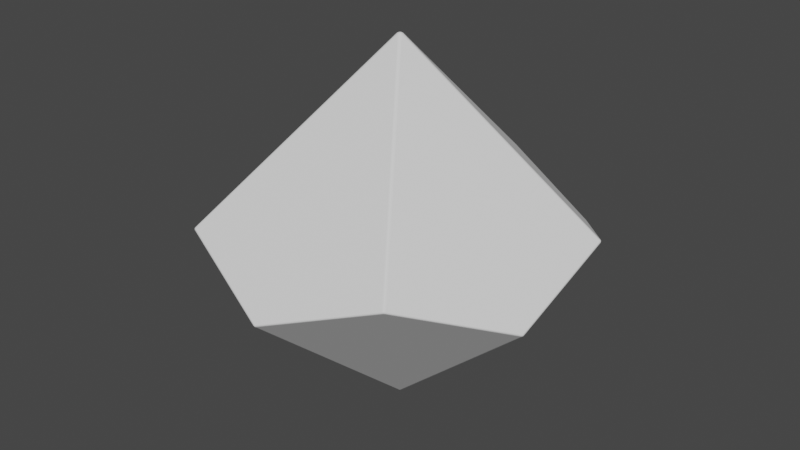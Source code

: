 # Source: dice-d10.blend  (saved by Blender 2.83.19; exported with 4.5.12 LTS)
import bpy
from mathutils import Matrix  # noqa: F401  (used for matrix-valued properties, if any)

bpy.ops.wm.read_factory_settings(use_empty=True)
scene = bpy.context.scene
scene.name = 'Scene'

# ---- collections
col_collection = bpy.data.collections.new('Collection'); scene.collection.children.link(col_collection)

# ---- world
world_world = bpy.data.worlds.new('World'); scene.world = world_world
world_world.use_nodes = True; world_world.node_tree.nodes.clear()
_N = world_world.node_tree.nodes; _L = world_world.node_tree.links
n0 = _N.new('ShaderNodeOutputWorld'); n0.name = 'World Output'; n0.location = (300, 300)
n1 = _N.new('ShaderNodeBackground'); n1.name = 'Background'; n1.location = (10, 300)
n1.inputs[0].default_value = (0.05088, 0.05088, 0.05088, 1.0)
_L.new(n1.outputs[0], n0.inputs[0])
n0.is_active_output = True
world_world.color = (0.05088, 0.05088, 0.05088)
world_world.use_sun_shadow = False
world_world.sun_shadow_jitter_overblur = 0.0

# ---- meshes
me_cone_002 = bpy.data.meshes.new('Cone.002')
me_cone_002.from_pydata([(0.009006, -0.0124, -0.9832), (-0.009006, -0.0124, -0.9832), (-0.01457, 0.004735, -0.9832), (-1.863e-09, 0.01532, -0.9832), (0.01457, 0.004735, -0.9832), (0.003286, -0.01338, -0.9843), (0.01171, -0.007261, -0.9843), (0.004068, -0.0056, -0.9878), (-0.01171, -0.007261, -0.9843), (-0.003286, -0.01338, -0.9843), (-0.004068, -0.0056, -0.9878), (-0.01052, 0.008895, -0.9843), (-0.01374, -0.00101, -0.9843), (-0.006583, 0.002139, -0.9878), (0.005207, 0.01276, -0.9843), (-0.005207, 0.01276, -0.9843), (5.821e-11, 0.006922, -0.9878), (0.01374, -0.00101, -0.9843), (0.01052, 0.008895, -0.9843), (0.006583, 0.002139, -0.9878), (-0.009006, 0.0124, 0.9832), (-0.01457, -0.004735, 0.9832), (-2.794e-09, -0.01532, 0.9832), (0.01457, -0.004735, 0.9832), (0.009006, 0.0124, 0.9832), (-0.01171, 0.007261, 0.9843), (-0.003286, 0.01338, 0.9843), (-0.004068, 0.0056, 0.9878), (-0.01052, -0.008895, 0.9843), (-0.01374, 0.00101, 0.9843), (-0.006583, -0.002139, 0.9878), (0.005207, -0.01276, 0.9843), (-0.005207, -0.01276, 0.9843), (-1.863e-09, -0.006922, 0.9878), (0.01374, 0.00101, 0.9843), (0.01052, -0.008895, 0.9843), (0.006583, -0.002139, 0.9878), (0.003286, 0.01338, 0.9843), (0.01171, 0.007261, 0.9843), (0.004068, 0.0056, 0.9878), (0.9499, -0.2992, -0.109), (0.9499, -0.3086, -0.09736), (0.9443, -0.3163, -0.109), (0.9522, -0.3012, -0.1047), (0.9494, -0.305, -0.1105), (0.9516, -0.3067, -0.1063), (0.9494, -0.3132, -0.1004), (0.9522, -0.3047, -0.1004), (0.9516, -0.3092, -0.1033), (0.9474, -0.3113, -0.1105), (0.9474, -0.316, -0.1047), (0.9502, -0.3112, -0.1063), (0.9499, 0.2992, 0.109), (0.9499, 0.3086, 0.09736), (0.9443, 0.3163, 0.109), (0.9522, 0.3012, 0.1047), (0.9494, 0.305, 0.1105), (0.9516, 0.3067, 0.1063), (0.9494, 0.3132, 0.1004), (0.9522, 0.3047, 0.1004), (0.9516, 0.3092, 0.1033), (0.9474, 0.3113, 0.1105), (0.9474, 0.316, 0.1047), (0.9502, 0.3112, 0.1063), (0.5926, 0.8004, -0.109), (0.578, 0.8109, -0.109), (0.5871, 0.808, -0.09736), (0.5888, 0.8048, -0.1105), (0.5933, 0.8033, -0.1047), (0.5896, 0.8075, -0.1063), (0.5807, 0.8125, -0.1047), (0.5835, 0.8087, -0.1105), (0.5858, 0.8102, -0.1063), (0.5913, 0.8062, -0.1004), (0.584, 0.8114, -0.1004), (0.5881, 0.8095, -0.1033), (0.5926, -0.8004, 0.109), (0.578, -0.8109, 0.109), (0.5871, -0.808, 0.09736), (0.5888, -0.8048, 0.1105), (0.5933, -0.8033, 0.1047), (0.5896, -0.8075, 0.1063), (0.5807, -0.8125, 0.1047), (0.5835, -0.8087, 0.1105), (0.5858, -0.8102, 0.1063), (0.5913, -0.8062, 0.1004), (0.584, -0.8114, 0.1004), (0.5881, -0.8095, 0.1033), (-0.009006, -0.9958, -0.109), (0.009006, -0.9958, -0.109), (4.191e-09, -0.9988, -0.09736), (-0.003306, -0.9972, -0.1105), (-0.007803, -0.9987, -0.1047), (-0.002327, -0.9998, -0.1063), (0.007803, -0.9987, -0.1047), (0.003306, -0.9972, -0.1105), (0.002327, -0.9998, -0.1063), (-0.004497, -0.9997, -0.1004), (0.004497, -0.9997, -0.1004), (1.237e-09, -1.001, -0.1033), (-0.009006, 0.9958, 0.109), (0.009006, 0.9958, 0.109), (0.0, 0.9988, 0.09736), (-0.003306, 0.9972, 0.1105), (-0.007803, 0.9987, 0.1047), (-0.002327, 0.9998, 0.1063), (0.007803, 0.9987, 0.1047), (0.003306, 0.9972, 0.1105), (0.002327, 0.9998, 0.1063), (-0.004497, 0.9997, 0.1004), (0.004497, 0.9997, 0.1004), (-6.132e-10, 1.001, 0.1033), (-0.578, 0.8109, -0.109), (-0.5926, 0.8004, -0.109), (-0.5871, 0.808, -0.09736), (-0.5835, 0.8087, -0.1105), (-0.5807, 0.8125, -0.1047), (-0.5858, 0.8102, -0.1063), (-0.5933, 0.8033, -0.1047), (-0.5888, 0.8048, -0.1105), (-0.5896, 0.8075, -0.1063), (-0.584, 0.8114, -0.1004), (-0.5913, 0.8062, -0.1004), (-0.5881, 0.8095, -0.1033), (-0.9499, -0.2992, -0.109), (-0.9443, -0.3163, -0.109), (-0.9499, -0.3086, -0.09736), (-0.9494, -0.305, -0.1105), (-0.9522, -0.3012, -0.1047), (-0.9516, -0.3067, -0.1063), (-0.9474, -0.316, -0.1047), (-0.9474, -0.3113, -0.1105), (-0.9502, -0.3112, -0.1063), (-0.9522, -0.3047, -0.1004), (-0.9494, -0.3132, -0.1004), (-0.9516, -0.3092, -0.1033), (-0.9499, 0.2992, 0.109), (-0.9443, 0.3163, 0.109), (-0.9499, 0.3086, 0.09736), (-0.9494, 0.305, 0.1105), (-0.9522, 0.3012, 0.1047), (-0.9516, 0.3067, 0.1063), (-0.9474, 0.316, 0.1047), (-0.9474, 0.3113, 0.1105), (-0.9502, 0.3112, 0.1063), (-0.9522, 0.3047, 0.1004), (-0.9494, 0.3132, 0.1004), (-0.9516, 0.3092, 0.1033), (-0.578, -0.8109, 0.109), (-0.5926, -0.8004, 0.109), (-0.5871, -0.808, 0.09736), (-0.5835, -0.8087, 0.1105), (-0.5807, -0.8125, 0.1047), (-0.5858, -0.8102, 0.1063), (-0.5933, -0.8033, 0.1047), (-0.5888, -0.8048, 0.1105), (-0.5896, -0.8075, 0.1063), (-0.584, -0.8114, 0.1004), (-0.5913, -0.8062, 0.1004), (-0.5881, -0.8095, 0.1033)], [], [(100, 114, 137, 20), (54, 66, 101, 24), (76, 41, 52, 23), (136, 126, 149, 21), (42, 78, 89, 0), (112, 102, 65, 3), (148, 90, 77, 22), (64, 53, 40, 4), (124, 138, 113, 2), (0, 5, 7, 6), (5, 9, 10, 7), (1, 8, 10, 9), (8, 12, 13, 10), (2, 11, 13, 12), (11, 15, 16, 13), (3, 14, 16, 15), (14, 18, 19, 16), (4, 17, 19, 18), (17, 6, 7, 19), (7, 10, 13, 16, 19), (20, 25, 27, 26), (25, 29, 30, 27), (21, 28, 30, 29), (28, 32, 33, 30), (22, 31, 33, 32), (31, 35, 36, 33), (23, 34, 36, 35), (34, 38, 39, 36), (24, 37, 39, 38), (37, 26, 27, 39), (27, 30, 33, 36, 39), (40, 43, 45, 44), (43, 47, 48, 45), (41, 46, 48, 47), (46, 50, 51, 48), (42, 49, 51, 50), (49, 44, 45, 51), (45, 48, 51), (52, 55, 57, 56), (55, 59, 60, 57), (53, 58, 60, 59), (58, 62, 63, 60), (54, 61, 63, 62), (61, 56, 57, 63), (57, 60, 63), (64, 67, 69, 68), (67, 71, 72, 69), (65, 70, 72, 71), (70, 74, 75, 72), (66, 73, 75, 74), (73, 68, 69, 75), (69, 72, 75), (76, 79, 81, 80), (79, 83, 84, 81), (77, 82, 84, 83), (82, 86, 87, 84), (78, 85, 87, 86), (85, 80, 81, 87), (81, 84, 87), (88, 91, 93, 92), (91, 95, 96, 93), (89, 94, 96, 95), (94, 98, 99, 96), (90, 97, 99, 98), (97, 92, 93, 99), (93, 96, 99), (100, 103, 105, 104), (103, 107, 108, 105), (101, 106, 108, 107), (106, 110, 111, 108), (102, 109, 111, 110), (109, 104, 105, 111), (105, 108, 111), (112, 115, 117, 116), (115, 119, 120, 117), (113, 118, 120, 119), (118, 122, 123, 120), (114, 121, 123, 122), (121, 116, 117, 123), (117, 120, 123), (124, 127, 129, 128), (127, 131, 132, 129), (125, 130, 132, 131), (130, 134, 135, 132), (126, 133, 135, 134), (133, 128, 129, 135), (129, 132, 135), (136, 139, 141, 140), (139, 143, 144, 141), (137, 142, 144, 143), (142, 146, 147, 144), (138, 145, 147, 146), (145, 140, 141, 147), (141, 144, 147), (148, 151, 153, 152), (151, 155, 156, 153), (149, 154, 156, 155), (154, 158, 159, 156), (150, 157, 159, 158), (157, 152, 153, 159), (153, 156, 159), (88, 1, 9, 91), (91, 9, 5, 95), (95, 5, 0, 89), (100, 20, 26, 103), (103, 26, 37, 107), (107, 37, 24, 101), (40, 53, 59, 43), (43, 59, 55, 47), (47, 55, 52, 41), (66, 54, 62, 73), (73, 62, 58, 68), (68, 58, 53, 64), (41, 76, 80, 46), (46, 80, 85, 50), (50, 85, 78, 42), (89, 78, 86, 94), (94, 86, 82, 98), (98, 82, 77, 90), (65, 102, 110, 70), (70, 110, 106, 74), (74, 106, 101, 66), (114, 100, 104, 121), (121, 104, 109, 116), (116, 109, 102, 112), (126, 136, 140, 133), (133, 140, 145, 128), (128, 145, 138, 124), (113, 138, 146, 118), (118, 146, 142, 122), (122, 142, 137, 114), (90, 148, 152, 97), (97, 152, 157, 92), (92, 157, 150, 88), (125, 150, 158, 130), (130, 158, 154, 134), (134, 154, 149, 126), (1, 125, 131, 8), (8, 131, 127, 12), (12, 127, 124, 2), (23, 52, 56, 34), (34, 56, 61, 38), (38, 61, 54, 24), (2, 113, 119, 11), (11, 119, 115, 15), (15, 115, 112, 3), (22, 77, 83, 31), (31, 83, 79, 35), (35, 79, 76, 23), (4, 40, 44, 17), (17, 44, 49, 6), (6, 49, 42, 0), (20, 137, 143, 25), (25, 143, 139, 29), (29, 139, 136, 21), (3, 65, 71, 14), (14, 71, 67, 18), (18, 67, 64, 4), (21, 149, 155, 28), (28, 155, 151, 32), (32, 151, 148, 22), (88, 150, 125, 1)])
_uv = me_cone_002.uv_layers.new(name='UVMap')
_uv.uv.foreach_set('vector', [0.498, 0.7213, 0.3695, 0.6796, 0.2902, 0.5703, 0.498, 0.5028, 0.7098, 0.5703, 0.6305, 0.6796, 0.502, 0.7213, 0.502, 0.5028, 0.6317, 0.3221, 0.7111, 0.4314, 0.7111, 0.5665, 0.5032, 0.4989, 0.2889, 0.5665, 0.2889, 0.4314, 0.3683, 0.3221, 0.4968, 0.4989, 0.7098, 0.5703, 0.6305, 0.6796, 0.502, 0.7213, 0.502, 0.5028, 0.3715, 0.3198, 0.5, 0.2781, 0.6285, 0.3198, 0.5, 0.4966, 0.3715, 0.3198, 0.5, 0.2781, 0.6285, 0.3198, 0.5, 0.4966, 0.6317, 0.3221, 0.7111, 0.4314, 0.7111, 0.5665, 0.5032, 0.4989, 0.2889, 0.5665, 0.2889, 0.4314, 0.3683, 0.3221, 0.4968, 0.4989, 0.502, 0.5028, 0.5008, 0.5031, 0.5012, 0.5017, 0.5027, 0.5018, 0.5008, 0.5031, 0.4992, 0.5031, 0.4988, 0.5017, 0.5012, 0.5017, 0.498, 0.5028, 0.4973, 0.5018, 0.4988, 0.5017, 0.4992, 0.5031, 0.4973, 0.5018, 0.4968, 0.5002, 0.4981, 0.4994, 0.4988, 0.5017, 0.4968, 0.4989, 0.4975, 0.498, 0.4981, 0.4994, 0.4968, 0.5002, 0.4975, 0.498, 0.4988, 0.497, 0.5, 0.498, 0.4981, 0.4994, 0.5, 0.4966, 0.5012, 0.497, 0.5, 0.498, 0.4988, 0.497, 0.5012, 0.497, 0.5025, 0.498, 0.5019, 0.4994, 0.5, 0.498, 0.5032, 0.4989, 0.5032, 0.5002, 0.5019, 0.4994, 0.5025, 0.498, 0.5032, 0.5002, 0.5027, 0.5018, 0.5012, 0.5017, 0.5019, 0.4994, 0.5012, 0.5017, 0.4988, 0.5017, 0.4981, 0.4994, 0.5, 0.498, 0.5019, 0.4994, 0.498, 0.5028, 0.4973, 0.5018, 0.4988, 0.5017, 0.4992, 0.5031, 0.4973, 0.5018, 0.4968, 0.5002, 0.4981, 0.4994, 0.4988, 0.5017, 0.4968, 0.4989, 0.4975, 0.498, 0.4981, 0.4994, 0.4968, 0.5002, 0.4975, 0.498, 0.4988, 0.497, 0.5, 0.498, 0.4981, 0.4994, 0.5, 0.4966, 0.5012, 0.497, 0.5, 0.498, 0.4988, 0.497, 0.5012, 0.497, 0.5025, 0.498, 0.5019, 0.4994, 0.5, 0.498, 0.5032, 0.4989, 0.5032, 0.5002, 0.5019, 0.4994, 0.5025, 0.498, 0.5032, 0.5002, 0.5027, 0.5018, 0.5012, 0.5017, 0.5019, 0.4994, 0.502, 0.5028, 0.5008, 0.5031, 0.5012, 0.5017, 0.5027, 0.5018, 0.5008, 0.5031, 0.4992, 0.5031, 0.4988, 0.5017, 0.5012, 0.5017, 0.4988, 0.5017, 0.4981, 0.4994, 0.5, 0.498, 0.5019, 0.4994, 0.5012, 0.5017, 0.7111, 0.5665, 0.7119, 0.5668, 0.7118, 0.568, 0.7111, 0.5677, 0.7119, 0.5668, 0.7127, 0.5675, 0.7127, 0.5686, 0.7118, 0.568, 0.7111, 0.4314, 0.7112, 0.4303, 0.7119, 0.4312, 0.7118, 0.4322, 0.7112, 0.4303, 0.7115, 0.4293, 0.7122, 0.4303, 0.7119, 0.4312, 0.7098, 0.5703, 0.7106, 0.5693, 0.7114, 0.5695, 0.7107, 0.5705, 0.7106, 0.5693, 0.7111, 0.5677, 0.7118, 0.568, 0.7114, 0.5695, 0.7118, 0.568, 0.7122, 0.569, 0.7118, 0.5688, 0.7111, 0.5665, 0.7119, 0.5668, 0.7118, 0.568, 0.7111, 0.5677, 0.7119, 0.5668, 0.7127, 0.5675, 0.7127, 0.5686, 0.7118, 0.568, 0.7111, 0.4314, 0.7112, 0.4303, 0.7119, 0.4312, 0.7118, 0.4322, 0.7112, 0.4303, 0.7115, 0.4293, 0.7122, 0.4303, 0.7119, 0.4312, 0.7098, 0.5703, 0.7106, 0.5693, 0.7114, 0.5695, 0.7107, 0.5705, 0.7106, 0.5693, 0.7111, 0.5677, 0.7118, 0.568, 0.7114, 0.5695, 0.7118, 0.568, 0.7122, 0.569, 0.7118, 0.5688, 0.6317, 0.3221, 0.6309, 0.3211, 0.6314, 0.3204, 0.6321, 0.3214, 0.6309, 0.3211, 0.6297, 0.3202, 0.6302, 0.3196, 0.6314, 0.3204, 0.6285, 0.3198, 0.629, 0.3192, 0.6302, 0.3196, 0.6297, 0.3202, 0.629, 0.3192, 0.6299, 0.3186, 0.631, 0.3189, 0.6302, 0.3196, 0.6305, 0.6796, 0.6315, 0.6793, 0.6309, 0.6802, 0.6299, 0.6805, 0.6315, 0.6793, 0.6326, 0.6793, 0.6319, 0.6803, 0.6309, 0.6802, 0.6314, 0.3204, 0.6309, 0.3198, 0.6312, 0.3195, 0.6317, 0.3221, 0.6309, 0.3211, 0.6314, 0.3204, 0.6321, 0.3214, 0.6309, 0.3211, 0.6297, 0.3202, 0.6302, 0.3196, 0.6314, 0.3204, 0.6285, 0.3198, 0.629, 0.3192, 0.6302, 0.3196, 0.6297, 0.3202, 0.629, 0.3192, 0.6299, 0.3186, 0.631, 0.3189, 0.6302, 0.3196, 0.6305, 0.6796, 0.6315, 0.6793, 0.6309, 0.6802, 0.6299, 0.6805, 0.6315, 0.6793, 0.6326, 0.6793, 0.6319, 0.6803, 0.6309, 0.6802, 0.6314, 0.3204, 0.6309, 0.3198, 0.6312, 0.3195, 0.498, 0.7213, 0.4992, 0.7217, 0.4993, 0.7225, 0.4981, 0.7222, 0.4992, 0.7217, 0.5008, 0.7217, 0.5007, 0.7225, 0.4993, 0.7225, 0.502, 0.7213, 0.5019, 0.7222, 0.5007, 0.7225, 0.5008, 0.7217, 0.5019, 0.7222, 0.5015, 0.7231, 0.5005, 0.7235, 0.5007, 0.7225, 0.5, 0.2781, 0.499, 0.2776, 0.5, 0.2772, 0.501, 0.2776, 0.499, 0.2776, 0.4981, 0.277, 0.4993, 0.2766, 0.5, 0.2772, 0.4993, 0.7225, 0.5, 0.7227, 0.5, 0.7232, 0.498, 0.7213, 0.4992, 0.7217, 0.4993, 0.7225, 0.4981, 0.7222, 0.4992, 0.7217, 0.5008, 0.7217, 0.5007, 0.7225, 0.4993, 0.7225, 0.502, 0.7213, 0.5019, 0.7222, 0.5007, 0.7225, 0.5008, 0.7217, 0.5019, 0.7222, 0.5015, 0.7231, 0.5005, 0.7235, 0.5007, 0.7225, 0.5, 0.2781, 0.499, 0.2776, 0.5, 0.2772, 0.501, 0.2776, 0.499, 0.2776, 0.4981, 0.277, 0.4993, 0.2766, 0.5, 0.2772, 0.4993, 0.7225, 0.5, 0.7227, 0.5, 0.7232, 0.3715, 0.3198, 0.3703, 0.3202, 0.3698, 0.3196, 0.371, 0.3192, 0.3703, 0.3202, 0.3691, 0.3211, 0.3686, 0.3204, 0.3698, 0.3196, 0.3683, 0.3221, 0.3679, 0.3214, 0.3686, 0.3204, 0.3691, 0.3211, 0.3679, 0.3214, 0.3676, 0.3204, 0.3683, 0.3195, 0.3686, 0.3204, 0.3695, 0.6796, 0.3701, 0.6805, 0.3691, 0.6802, 0.3685, 0.6793, 0.3701, 0.6805, 0.3705, 0.6815, 0.3693, 0.6811, 0.3691, 0.6802, 0.3698, 0.3196, 0.3691, 0.3198, 0.3688, 0.3195, 0.2889, 0.5665, 0.2889, 0.5677, 0.2882, 0.568, 0.2881, 0.5668, 0.2889, 0.5677, 0.2894, 0.5693, 0.2886, 0.5695, 0.2882, 0.568, 0.2902, 0.5703, 0.2893, 0.5705, 0.2886, 0.5695, 0.2894, 0.5693, 0.2893, 0.5705, 0.2883, 0.5704, 0.2876, 0.5695, 0.2886, 0.5695, 0.2889, 0.4314, 0.2882, 0.4322, 0.2881, 0.4312, 0.2888, 0.4303, 0.2882, 0.4322, 0.2873, 0.4329, 0.2873, 0.4317, 0.2881, 0.4312, 0.2882, 0.568, 0.2882, 0.5688, 0.2878, 0.569, 0.2889, 0.5665, 0.2889, 0.5677, 0.2882, 0.568, 0.2881, 0.5668, 0.2889, 0.5677, 0.2894, 0.5693, 0.2886, 0.5695, 0.2882, 0.568, 0.2902, 0.5703, 0.2893, 0.5705, 0.2886, 0.5695, 0.2894, 0.5693, 0.2893, 0.5705, 0.2883, 0.5704, 0.2876, 0.5695, 0.2886, 0.5695, 0.2889, 0.4314, 0.2882, 0.4322, 0.2881, 0.4312, 0.2888, 0.4303, 0.2882, 0.4322, 0.2873, 0.4329, 0.2873, 0.4317, 0.2881, 0.4312, 0.2882, 0.568, 0.2882, 0.5688, 0.2878, 0.569, 0.3715, 0.3198, 0.3703, 0.3202, 0.3698, 0.3196, 0.371, 0.3192, 0.3703, 0.3202, 0.3691, 0.3211, 0.3686, 0.3204, 0.3698, 0.3196, 0.3683, 0.3221, 0.3679, 0.3214, 0.3686, 0.3204, 0.3691, 0.3211, 0.3679, 0.3214, 0.3676, 0.3204, 0.3683, 0.3195, 0.3686, 0.3204, 0.3695, 0.6796, 0.3701, 0.6805, 0.3691, 0.6802, 0.3685, 0.6793, 0.3701, 0.6805, 0.3705, 0.6815, 0.3693, 0.6811, 0.3691, 0.6802, 0.3698, 0.3196, 0.3691, 0.3198, 0.3688, 0.3195, 0.498, 0.7213, 0.498, 0.5028, 0.4992, 0.5031, 0.4992, 0.7217, 0.4992, 0.7217, 0.4992, 0.5031, 0.5008, 0.5031, 0.5008, 0.7217, 0.5008, 0.7217, 0.5008, 0.5031, 0.502, 0.5028, 0.502, 0.7213, 0.498, 0.7213, 0.498, 0.5028, 0.4992, 0.5031, 0.4992, 0.7217, 0.4992, 0.7217, 0.4992, 0.5031, 0.5008, 0.5031, 0.5008, 0.7217, 0.5008, 0.7217, 0.5008, 0.5031, 0.502, 0.5028, 0.502, 0.7213, 0.7111, 0.5665, 0.7111, 0.4314, 0.7118, 0.4322, 0.7119, 0.5668, 0.7119, 0.5668, 0.7118, 0.4322, 0.7127, 0.4329, 0.7127, 0.5675, 0.7118, 0.4322, 0.7119, 0.5668, 0.7111, 0.5665, 0.7111, 0.4314, 0.6305, 0.6796, 0.7098, 0.5703, 0.7107, 0.5705, 0.6315, 0.6793, 0.6315, 0.6793, 0.7107, 0.5705, 0.7117, 0.5704, 0.6326, 0.6793, 0.6321, 0.3214, 0.7112, 0.4303, 0.7111, 0.4314, 0.6317, 0.3221, 0.7111, 0.4314, 0.6317, 0.3221, 0.6321, 0.3214, 0.7112, 0.4303, 0.7112, 0.4303, 0.6321, 0.3214, 0.6324, 0.3204, 0.7115, 0.4293, 0.7107, 0.5705, 0.6315, 0.6793, 0.6305, 0.6796, 0.7098, 0.5703, 0.502, 0.7213, 0.6305, 0.6796, 0.6299, 0.6805, 0.5019, 0.7222, 0.5019, 0.7222, 0.6299, 0.6805, 0.6295, 0.6815, 0.5015, 0.7231, 0.501, 0.2776, 0.629, 0.3192, 0.6285, 0.3198, 0.5, 0.2781, 0.6285, 0.3198, 0.5, 0.2781, 0.501, 0.2776, 0.629, 0.3192, 0.629, 0.3192, 0.501, 0.2776, 0.5019, 0.277, 0.6299, 0.3186, 0.6299, 0.6805, 0.5019, 0.7222, 0.502, 0.7213, 0.6305, 0.6796, 0.3695, 0.6796, 0.498, 0.7213, 0.4981, 0.7222, 0.3701, 0.6805, 0.3701, 0.6805, 0.4981, 0.7222, 0.4985, 0.7231, 0.3705, 0.6815, 0.371, 0.3192, 0.499, 0.2776, 0.5, 0.2781, 0.3715, 0.3198, 0.2889, 0.4314, 0.2889, 0.5665, 0.2881, 0.5668, 0.2882, 0.4322, 0.2882, 0.4322, 0.2881, 0.5668, 0.2873, 0.5675, 0.2873, 0.4329, 0.2881, 0.5668, 0.2882, 0.4322, 0.2889, 0.4314, 0.2889, 0.5665, 0.3683, 0.3221, 0.2889, 0.4314, 0.2888, 0.4303, 0.3679, 0.3214, 0.3679, 0.3214, 0.2888, 0.4303, 0.2885, 0.4293, 0.3676, 0.3204, 0.3685, 0.6793, 0.2893, 0.5705, 0.2902, 0.5703, 0.3695, 0.6796, 0.5, 0.2781, 0.3715, 0.3198, 0.371, 0.3192, 0.499, 0.2776, 0.499, 0.2776, 0.371, 0.3192, 0.3701, 0.3186, 0.4981, 0.277, 0.4981, 0.7222, 0.3701, 0.6805, 0.3695, 0.6796, 0.498, 0.7213, 0.2902, 0.5703, 0.3695, 0.6796, 0.3685, 0.6793, 0.2893, 0.5705, 0.2893, 0.5705, 0.3685, 0.6793, 0.3674, 0.6793, 0.2883, 0.5704, 0.2888, 0.4303, 0.3679, 0.3214, 0.3683, 0.3221, 0.2889, 0.4314, 0.498, 0.5028, 0.2902, 0.5703, 0.2894, 0.5693, 0.4973, 0.5018, 0.4973, 0.5018, 0.2894, 0.5693, 0.2889, 0.5677, 0.4968, 0.5002, 0.4968, 0.5002, 0.2889, 0.5677, 0.2889, 0.5665, 0.4968, 0.4989, 0.5032, 0.4989, 0.7111, 0.5665, 0.7111, 0.5677, 0.5032, 0.5002, 0.5032, 0.5002, 0.7111, 0.5677, 0.7106, 0.5693, 0.5027, 0.5018, 0.5027, 0.5018, 0.7106, 0.5693, 0.7098, 0.5703, 0.502, 0.5028, 0.4968, 0.4989, 0.3683, 0.3221, 0.3691, 0.3211, 0.4975, 0.498, 0.4975, 0.498, 0.3691, 0.3211, 0.3703, 0.3202, 0.4988, 0.497, 0.4988, 0.497, 0.3703, 0.3202, 0.3715, 0.3198, 0.5, 0.4966, 0.5, 0.4966, 0.6285, 0.3198, 0.6297, 0.3202, 0.5012, 0.497, 0.5012, 0.497, 0.6297, 0.3202, 0.6309, 0.3211, 0.5025, 0.498, 0.5025, 0.498, 0.6309, 0.3211, 0.6317, 0.3221, 0.5032, 0.4989, 0.5032, 0.4989, 0.7111, 0.5665, 0.7111, 0.5677, 0.5032, 0.5002, 0.5032, 0.5002, 0.7111, 0.5677, 0.7106, 0.5693, 0.5027, 0.5018, 0.5027, 0.5018, 0.7106, 0.5693, 0.7098, 0.5703, 0.502, 0.5028, 0.498, 0.5028, 0.2902, 0.5703, 0.2894, 0.5693, 0.4973, 0.5018, 0.4973, 0.5018, 0.2894, 0.5693, 0.2889, 0.5677, 0.4968, 0.5002, 0.4968, 0.5002, 0.2889, 0.5677, 0.2889, 0.5665, 0.4968, 0.4989, 0.5, 0.4966, 0.6285, 0.3198, 0.6297, 0.3202, 0.5012, 0.497, 0.5012, 0.497, 0.6297, 0.3202, 0.6309, 0.3211, 0.5025, 0.498, 0.5025, 0.498, 0.6309, 0.3211, 0.6317, 0.3221, 0.5032, 0.4989, 0.4968, 0.4989, 0.3683, 0.3221, 0.3691, 0.3211, 0.4975, 0.498, 0.4975, 0.498, 0.3691, 0.3211, 0.3703, 0.3202, 0.4988, 0.497, 0.4988, 0.497, 0.3703, 0.3202, 0.3715, 0.3198, 0.5, 0.4966, 0.498, 0.7213, 0.3695, 0.6796, 0.2902, 0.5703, 0.498, 0.5028])
me_cone_002.use_remesh_fix_poles = True
me_cone_002.use_remesh_preserve_attributes = False
me_cone_002.use_mirror_vertex_groups = False
me_cone_002.update()

# ---- objects
ob_cone = bpy.data.objects.new('Cone', me_cone_002)

# ---- transforms, parenting, visibility, modifiers, constraints
ob_cone.location = (0.0, 0.0, 0.0)
ob_cone.lineart.crease_threshold = 0.0

# ---- collection membership
col_collection.objects.link(ob_cone)

# ---- scene / render settings (as saved in the file)
scene.frame_start = 1; scene.frame_end = 250; scene.frame_set(1)
scene.render.engine = 'BLENDER_EEVEE_NEXT'
scene.cycles.use_denoising = False
scene.cycles.samples = 128
scene.cycles.sampling_pattern = 'TABULATED_SOBOL'
scene.cycles.use_adaptive_sampling = False
scene.cycles.use_light_tree = False
scene.view_settings.view_transform = 'Filmic'
bpy.context.view_layer.update()

# ---- added for rendering (the .blend has no active camera and no usable light): camera, sun
cam_auto = bpy.data.cameras.new('AutoCamera')
cam_auto.lens = 50.0
cam_auto.sensor_width = 36.0
cam_auto.clip_end = 1000.0
ob_auto_camera = bpy.data.objects.new('AutoCamera', cam_auto)
scene.collection.objects.link(ob_auto_camera)
ob_auto_camera.location = (3.14227, -3.77073, 2.51382)
ob_auto_camera.rotation_euler = (1.09748, -7.21219e-08, 0.694738)
scene.camera = ob_auto_camera
light_auto_sun = bpy.data.lights.new('AutoSun', 'SUN')
light_auto_sun.energy = 3.0
light_auto_sun.angle = 0.0523599
ob_auto_sun = bpy.data.objects.new('AutoSun', light_auto_sun)
scene.collection.objects.link(ob_auto_sun)
ob_auto_sun.rotation_euler = (0.872665, 0.174533, 0.523599)
bpy.context.view_layer.update()
